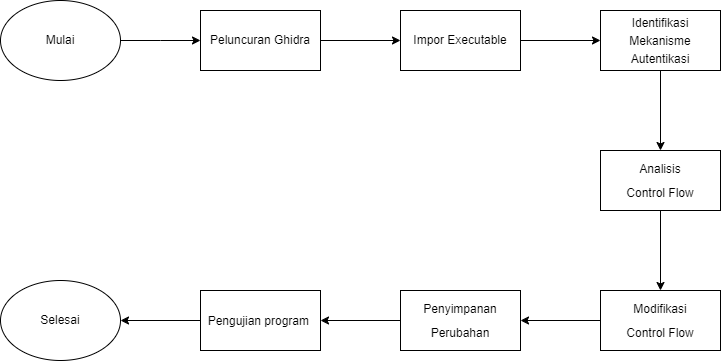

The diagram above was exported from draw.io. Its source (the exported page's mxGraphModel, read from the mxfile embedded in the PNG):
<mxGraphModel dx="1314" dy="2082" grid="1" gridSize="10" guides="1" tooltips="1" connect="1" arrows="1" fold="1" page="1" pageScale="1" pageWidth="827" pageHeight="1169" math="0" shadow="0">
  <root>
    <mxCell id="0" />
    <mxCell id="1" parent="0" />
    <mxCell id="2" value="" style="edgeStyle=orthogonalEdgeStyle;rounded=0;orthogonalLoop=1;jettySize=auto;html=1;" edge="1" source="3" parent="1">
      <mxGeometry relative="1" as="geometry">
        <mxPoint x="1350" y="-140" as="targetPoint" />
      </mxGeometry>
    </mxCell>
    <mxCell id="3" value="Mulai" style="ellipse;whiteSpace=wrap;html=1;" vertex="1" parent="1">
      <mxGeometry x="1150" y="-180" width="120" height="80" as="geometry" />
    </mxCell>
    <mxCell id="4" value="" style="edgeStyle=orthogonalEdgeStyle;rounded=0;orthogonalLoop=1;jettySize=auto;html=1;" edge="1" source="5" target="7" parent="1">
      <mxGeometry relative="1" as="geometry" />
    </mxCell>
    <mxCell id="5" value="&lt;span data-start-index=&quot;809&quot; class=&quot;bold ng-star-inserted&quot;&gt;Peluncuran Ghidra&lt;/span&gt;" style="whiteSpace=wrap;html=1;" vertex="1" parent="1">
      <mxGeometry x="1350" y="-170" width="120" height="60" as="geometry" />
    </mxCell>
    <mxCell id="6" value="" style="edgeStyle=orthogonalEdgeStyle;rounded=0;orthogonalLoop=1;jettySize=auto;html=1;" edge="1" source="7" target="16" parent="1">
      <mxGeometry relative="1" as="geometry" />
    </mxCell>
    <mxCell id="7" value="&lt;span data-start-index=&quot;871&quot; class=&quot;bold ng-star-inserted&quot;&gt;Impor &lt;/span&gt;&lt;span data-start-index=&quot;877&quot; class=&quot;bold italic ng-star-inserted&quot;&gt;Executable&lt;/span&gt;" style="whiteSpace=wrap;html=1;" vertex="1" parent="1">
      <mxGeometry x="1550" y="-170" width="120" height="60" as="geometry" />
    </mxCell>
    <mxCell id="8" value="" style="edgeStyle=orthogonalEdgeStyle;rounded=0;orthogonalLoop=1;jettySize=auto;html=1;" edge="1" source="9" target="11" parent="1">
      <mxGeometry relative="1" as="geometry" />
    </mxCell>
    <mxCell id="9" value="&lt;span style=&quot;line-height: 24px;&quot;&gt;&lt;font face=&quot;Helvetica&quot; style=&quot;&quot;&gt;Modifikasi&lt;br&gt;Control Flow&lt;/font&gt;&lt;/span&gt;" style="whiteSpace=wrap;html=1;" vertex="1" parent="1">
      <mxGeometry x="1750" y="110" width="120" height="60" as="geometry" />
    </mxCell>
    <mxCell id="10" value="" style="edgeStyle=orthogonalEdgeStyle;rounded=0;orthogonalLoop=1;jettySize=auto;html=1;" edge="1" source="11" target="13" parent="1">
      <mxGeometry relative="1" as="geometry" />
    </mxCell>
    <mxCell id="11" value="&lt;span style=&quot;line-height: 24px;&quot;&gt;&lt;font style=&quot;&quot; face=&quot;Helvetica&quot;&gt;Penyimpanan&lt;br&gt;Perubahan&lt;/font&gt;&lt;/span&gt;" style="whiteSpace=wrap;html=1;" vertex="1" parent="1">
      <mxGeometry x="1550" y="110" width="120" height="60" as="geometry" />
    </mxCell>
    <mxCell id="12" style="edgeStyle=orthogonalEdgeStyle;rounded=0;orthogonalLoop=1;jettySize=auto;html=1;entryX=1;entryY=0.5;entryDx=0;entryDy=0;" edge="1" source="13" target="14" parent="1">
      <mxGeometry relative="1" as="geometry" />
    </mxCell>
    <mxCell id="13" value="&lt;span style=&quot;line-height: 150%;&quot;&gt;&lt;font style=&quot;&quot; face=&quot;Helvetica&quot;&gt;Pengujian program&amp;nbsp;&lt;/font&gt;&lt;/span&gt;" style="whiteSpace=wrap;html=1;" vertex="1" parent="1">
      <mxGeometry x="1350" y="110" width="120" height="60" as="geometry" />
    </mxCell>
    <mxCell id="14" value="Selesai" style="ellipse;whiteSpace=wrap;html=1;" vertex="1" parent="1">
      <mxGeometry x="1150" y="100" width="120" height="80" as="geometry" />
    </mxCell>
    <mxCell id="15" value="" style="edgeStyle=orthogonalEdgeStyle;rounded=0;orthogonalLoop=1;jettySize=auto;html=1;" edge="1" source="16" target="18" parent="1">
      <mxGeometry relative="1" as="geometry" />
    </mxCell>
    <mxCell id="16" value="&lt;span style=&quot;line-height: 150%;&quot;&gt;&lt;font&gt;Identifikasi&lt;br&gt;Mekanisme Autentikasi&lt;/font&gt;&lt;/span&gt;" style="whiteSpace=wrap;html=1;" vertex="1" parent="1">
      <mxGeometry x="1750" y="-170" width="120" height="60" as="geometry" />
    </mxCell>
    <mxCell id="17" style="edgeStyle=orthogonalEdgeStyle;rounded=0;orthogonalLoop=1;jettySize=auto;html=1;entryX=0.5;entryY=0;entryDx=0;entryDy=0;" edge="1" source="18" target="9" parent="1">
      <mxGeometry relative="1" as="geometry" />
    </mxCell>
    <mxCell id="18" value="&lt;span style=&quot;line-height: 24px;&quot;&gt;&lt;font face=&quot;Helvetica&quot;&gt;Analisis&lt;br&gt;Control Flow&lt;/font&gt;&lt;/span&gt;" style="whiteSpace=wrap;html=1;" vertex="1" parent="1">
      <mxGeometry x="1750" y="-30" width="120" height="60" as="geometry" />
    </mxCell>
  </root>
</mxGraphModel>